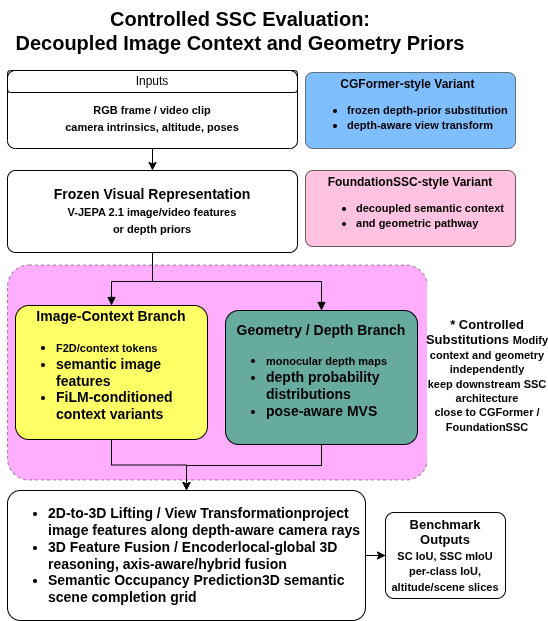

The diagram above was exported from draw.io. Its source (the exported page's mxGraphModel, read from the mxfile embedded in the PNG):
<mxGraphModel dx="1414" dy="879" grid="1" gridSize="10" guides="1" tooltips="1" connect="1" arrows="1" fold="1" page="1" pageScale="1" pageWidth="1169" pageHeight="827" background="light-dark(#FFFFFF,#FCFCFC)" math="0" shadow="0">
  <root>
    <mxCell id="0" />
    <mxCell id="1" parent="0" />
    <mxCell id="controlled" parent="1" style="rounded=1;whiteSpace=wrap;html=1;arcSize=10;fillColor=light-dark(#FFFFFF,#FF33FF);strokeColor=light-dark(#000000,#000000);dashed=1;strokeWidth=1;fontSize=13;fontStyle=1;fontColor=light-dark(#111827,#000000);opacity=40;align=center;" value="" vertex="1">
      <mxGeometry height="215" width="420" x="362" y="274.5" as="geometry" />
    </mxCell>
    <mxCell id="title" parent="1" style="text;html=1;strokeColor=none;fillColor=none;align=center;verticalAlign=middle;whiteSpace=wrap;rounded=0;fontSize=20;fontStyle=1;fontColor=light-dark(#111827,#000000);strokeWidth=1;" value="Controlled SSC Evaluation: &lt;br&gt;Decoupled Image Context and Geometry Priors" vertex="1">
      <mxGeometry height="60" width="480" x="355" y="10" as="geometry" />
    </mxCell>
    <mxCell id="OikczlO5nFTh5LkJoRCh-10" edge="1" parent="1" source="input" style="edgeStyle=orthogonalEdgeStyle;rounded=0;orthogonalLoop=1;jettySize=auto;html=1;entryX=0.5;entryY=0;entryDx=0;entryDy=0;strokeColor=light-dark(#000000,#000000);" target="backbone">
      <mxGeometry relative="1" as="geometry" />
    </mxCell>
    <mxCell id="input" parent="1" style="rounded=1;whiteSpace=wrap;html=1;arcSize=10;fillColor=light-dark(#E8F1FF,transparent);strokeColor=light-dark(#000000,#000000);strokeWidth=1;fontSize=14;fontStyle=1;fontColor=light-dark(#111827,#000000);" value="&lt;br&gt;&lt;font style=&quot;font-size: 11px;&quot;&gt;RGB frame / video clip&lt;br&gt;camera intrinsics, altitude, poses&lt;/font&gt;" vertex="1">
      <mxGeometry height="78" width="290" x="362" y="80" as="geometry" />
    </mxCell>
    <mxCell id="backbone" parent="1" style="rounded=1;whiteSpace=wrap;html=1;arcSize=10;fillColor=light-dark(#EEF2FF,transparent);strokeColor=light-dark(#000000,#000000);strokeWidth=1;fontSize=14;fontStyle=1;fontColor=light-dark(#111827,#000000);" value="Frozen Visual Representation&lt;br&gt;&lt;font style=&quot;font-size: 11px;&quot;&gt;V-JEPA 2.1 image/video features&lt;br&gt;or depth priors&lt;/font&gt;" vertex="1">
      <mxGeometry height="82" width="290" x="362" y="180" as="geometry" />
    </mxCell>
    <mxCell id="OikczlO5nFTh5LkJoRCh-15" edge="1" parent="1" source="context" style="edgeStyle=orthogonalEdgeStyle;rounded=0;orthogonalLoop=1;jettySize=auto;html=1;exitX=0.5;exitY=1;exitDx=0;exitDy=0;entryX=0.5;entryY=0;entryDx=0;entryDy=0;strokeColor=light-dark(#000000,#000000);" target="lift">
      <mxGeometry relative="1" as="geometry" />
    </mxCell>
    <mxCell id="context" parent="1" style="rounded=1;whiteSpace=wrap;html=1;arcSize=10;fillColor=light-dark(#ECFDF3,#FFFF66);strokeColor=light-dark(#000000,#000000);strokeWidth=1;fontSize=14;fontStyle=1;fontColor=light-dark(#111827,#000000);" value="&lt;font style=&quot;&quot;&gt;Image-Context Branch&lt;br&gt;&lt;/font&gt;&lt;div style=&quot;text-align: left;&quot;&gt;&lt;ul&gt;&lt;li&gt;&lt;span style=&quot;font-size: 11px; background-color: transparent;&quot;&gt;&lt;font style=&quot;&quot;&gt;F2D/context tokens&lt;/font&gt;&lt;/span&gt;&lt;/li&gt;&lt;li&gt;&lt;span style=&quot;background-color: transparent;&quot;&gt;&lt;font style=&quot;&quot;&gt;semantic image features&lt;/font&gt;&lt;/span&gt;&lt;/li&gt;&lt;li&gt;&lt;span style=&quot;background-color: transparent;&quot;&gt;&lt;font style=&quot;&quot;&gt;FiLM-conditioned context variants&lt;/font&gt;&lt;/span&gt;&lt;/li&gt;&lt;/ul&gt;&lt;/div&gt;" vertex="1">
      <mxGeometry height="134" width="192" x="370" y="315" as="geometry" />
    </mxCell>
    <mxCell id="OikczlO5nFTh5LkJoRCh-6" edge="1" parent="1" source="geometry" style="edgeStyle=orthogonalEdgeStyle;rounded=0;orthogonalLoop=1;jettySize=auto;html=1;exitX=0.5;exitY=1;exitDx=0;exitDy=0;strokeColor=light-dark(#000000,#000000);strokeWidth=1;entryX=0.5;entryY=0;entryDx=0;entryDy=0;" target="lift">
      <mxGeometry relative="1" as="geometry">
        <Array as="points">
          <mxPoint x="676" y="475" />
          <mxPoint x="541" y="475" />
        </Array>
        <mxPoint x="584.6822916666667" y="497.64322916666663" as="targetPoint" />
      </mxGeometry>
    </mxCell>
    <mxCell id="geometry" parent="1" style="rounded=1;whiteSpace=wrap;html=1;arcSize=10;fillColor=light-dark(#FFF7ED,#67AB9F);strokeColor=light-dark(#000000,#000000);strokeWidth=1;fontSize=14;fontStyle=1;fontColor=light-dark(#111827,#000000);" value="&lt;font style=&quot;&quot;&gt;Geometry / Depth Branch&lt;br&gt;&lt;/font&gt;&lt;div style=&quot;text-align: left;&quot;&gt;&lt;ul&gt;&lt;li&gt;&lt;span style=&quot;font-size: 11px; background-color: transparent;&quot;&gt;&lt;font style=&quot;&quot;&gt;monocular depth maps&lt;/font&gt;&lt;/span&gt;&lt;/li&gt;&lt;li&gt;&lt;span style=&quot;background-color: transparent;&quot;&gt;&lt;font style=&quot;&quot;&gt;depth probability distributions&lt;/font&gt;&lt;/span&gt;&lt;/li&gt;&lt;li&gt;&lt;span style=&quot;background-color: transparent;&quot;&gt;&lt;font style=&quot;&quot;&gt;pose-aware MVS&amp;nbsp;&lt;/font&gt;&lt;/span&gt;&lt;/li&gt;&lt;/ul&gt;&lt;/div&gt;" vertex="1">
      <mxGeometry height="134" width="192" x="580" y="320" as="geometry" />
    </mxCell>
    <mxCell id="OikczlO5nFTh5LkJoRCh-3" edge="1" parent="1" source="lift" style="edgeStyle=orthogonalEdgeStyle;rounded=0;orthogonalLoop=1;jettySize=auto;html=1;strokeWidth=1;" target="metrics" value="">
      <mxGeometry relative="1" as="geometry" />
    </mxCell>
    <mxCell id="OikczlO5nFTh5LkJoRCh-13" edge="1" parent="1" source="lift" style="edgeStyle=orthogonalEdgeStyle;rounded=0;orthogonalLoop=1;jettySize=auto;html=1;strokeColor=light-dark(#000000,#000000);">
      <mxGeometry relative="1" as="geometry">
        <mxPoint x="740" y="565" as="targetPoint" />
      </mxGeometry>
    </mxCell>
    <mxCell id="lift" parent="1" style="rounded=1;whiteSpace=wrap;html=1;arcSize=10;fillColor=none;strokeColor=light-dark(#000000,#000000);strokeWidth=1;fontSize=14;fontStyle=1;fontColor=light-dark(#111827,#000000);" value="&lt;ul&gt;&lt;li style=&quot;text-align: left;&quot;&gt;2D-to-3D Lifting / View Transformationproject image features along depth-aware camera rays&lt;/li&gt;&lt;li style=&quot;text-align: left;&quot;&gt;&lt;font style=&quot;font-size: 11px;&quot;&gt;&lt;span style=&quot;font-size: 14px;&quot;&gt;3D Feature Fusion / Encoder&lt;/span&gt;&lt;/font&gt;local-global 3D reasoning, axis-aware/hybrid fusion&lt;/li&gt;&lt;li style=&quot;text-align: left;&quot;&gt;&lt;font style=&quot;font-size: 11px;&quot;&gt;&lt;span style=&quot;font-size: 14px;&quot;&gt;Semantic Occupancy Prediction&lt;/span&gt;&lt;/font&gt;3D semantic scene completion grid&lt;/li&gt;&lt;/ul&gt;" vertex="1">
      <mxGeometry height="130" width="358" x="362" y="500" as="geometry" />
    </mxCell>
    <mxCell id="metrics" parent="1" style="rounded=1;whiteSpace=wrap;html=1;arcSize=10;fillColor=none;strokeColor=light-dark(#000000,#000000);strokeWidth=1;fontSize=13;fontStyle=1;fontColor=light-dark(#111827,#000000);" value="Benchmark Outputs&lt;br&gt;&lt;font style=&quot;font-size: 11px;&quot;&gt;SC IoU, SSC mIoU&lt;br&gt;per-class IoU, altitude/scene slices&lt;/font&gt;" vertex="1">
      <mxGeometry height="86" width="120" x="740" y="522" as="geometry" />
    </mxCell>
    <mxCell id="cgformer" parent="1" style="rounded=1;whiteSpace=wrap;html=1;arcSize=10;fillColor=light-dark(#FFFFFF,#007FFF);strokeColor=light-dark(#000000,#000000);strokeWidth=1;fontSize=12;fontStyle=1;fontColor=light-dark(#111827,#000000);align=left;opacity=50;" value="&lt;div style=&quot;text-align: center;&quot;&gt;&lt;span style=&quot;background-color: transparent;&quot;&gt;CGFormer-style Variant&lt;/span&gt;&lt;/div&gt;&lt;ul&gt;&lt;li style=&quot;text-align: center;&quot;&gt;&lt;font style=&quot;font-size: 11px;&quot;&gt;frozen depth-prior substitution&lt;/font&gt;&lt;/li&gt;&lt;li&gt;&lt;font style=&quot;font-size: 11px;&quot;&gt;depth-aware view transform&lt;/font&gt;&lt;/li&gt;&lt;/ul&gt;" vertex="1">
      <mxGeometry height="76" width="210" x="660" y="82" as="geometry" />
    </mxCell>
    <mxCell id="fssc" parent="1" style="rounded=1;whiteSpace=wrap;html=1;arcSize=10;fillColor=light-dark(#FFFFFF,#FF99CC);strokeColor=light-dark(#000000,#000000);strokeWidth=1;fontSize=12;fontStyle=1;fontColor=light-dark(#111827,#000000);opacity=60;" value="FoundationSSC-style Variant&lt;br&gt;&lt;ul&gt;&lt;li style=&quot;text-align: left;&quot;&gt;&lt;font style=&quot;font-size: 11px;&quot;&gt;decoupled semantic context&lt;/font&gt;&lt;/li&gt;&lt;li style=&quot;text-align: left;&quot;&gt;&lt;font style=&quot;font-size: 11px;&quot;&gt;and geometric pathway&lt;/font&gt;&lt;/li&gt;&lt;/ul&gt;" vertex="1">
      <mxGeometry height="76" width="210" x="660" y="180" as="geometry" />
    </mxCell>
    <mxCell id="e2" edge="1" parent="1" source="backbone" style="edgeStyle=orthogonalEdgeStyle;rounded=0;orthogonalLoop=1;jettySize=auto;html=1;strokeColor=light-dark(#000000,#000000);strokeWidth=1;endArrow=block;endFill=1;fontColor=light-dark(#111827,#000000);" target="context">
      <mxGeometry relative="1" as="geometry">
        <Array as="points">
          <mxPoint x="507" y="291" />
          <mxPoint x="466" y="291" />
        </Array>
      </mxGeometry>
    </mxCell>
    <mxCell id="e3" edge="1" parent="1" source="backbone" style="edgeStyle=orthogonalEdgeStyle;rounded=0;orthogonalLoop=1;jettySize=auto;html=1;strokeColor=light-dark(#000000,#000000);strokeWidth=1;endArrow=block;endFill=1;fontColor=light-dark(#111827,#000000);" target="geometry">
      <mxGeometry relative="1" as="geometry" />
    </mxCell>
    <mxCell id="OikczlO5nFTh5LkJoRCh-1" parent="1" style="rounded=1;whiteSpace=wrap;html=1;fillColor=none;strokeColor=light-dark(#000000,#000000);fontColor=light-dark(#111827,#000000);strokeWidth=1;" value="&lt;font style=&quot;color: light-dark(rgb(0, 0, 0), rgb(0, 0, 0));&quot;&gt;Inputs&lt;/font&gt;" vertex="1">
      <mxGeometry height="22" width="290" x="362" y="80" as="geometry" />
    </mxCell>
    <mxCell id="OikczlO5nFTh5LkJoRCh-14" parent="1" style="rounded=1;whiteSpace=wrap;html=1;fillColor=none;" value="&lt;font style=&quot;color: light-dark(rgb(0, 0, 0), rgb(0, 0, 0));&quot;&gt;&lt;span style=&quot;font-size: 13px; font-weight: 700;&quot;&gt;* Controlled Substitutions&amp;nbsp;&lt;/span&gt;&lt;font style=&quot;font-weight: 700; font-size: 11px;&quot;&gt;Modify&lt;br&gt;context and geometry independently&lt;br&gt;keep downstream SSC architecture&lt;br&gt;close to CGFormer / FoundationSSC&lt;/font&gt;&lt;/font&gt;" vertex="1">
      <mxGeometry height="210" width="120" x="782" y="279.5" as="geometry" />
    </mxCell>
  </root>
</mxGraphModel>